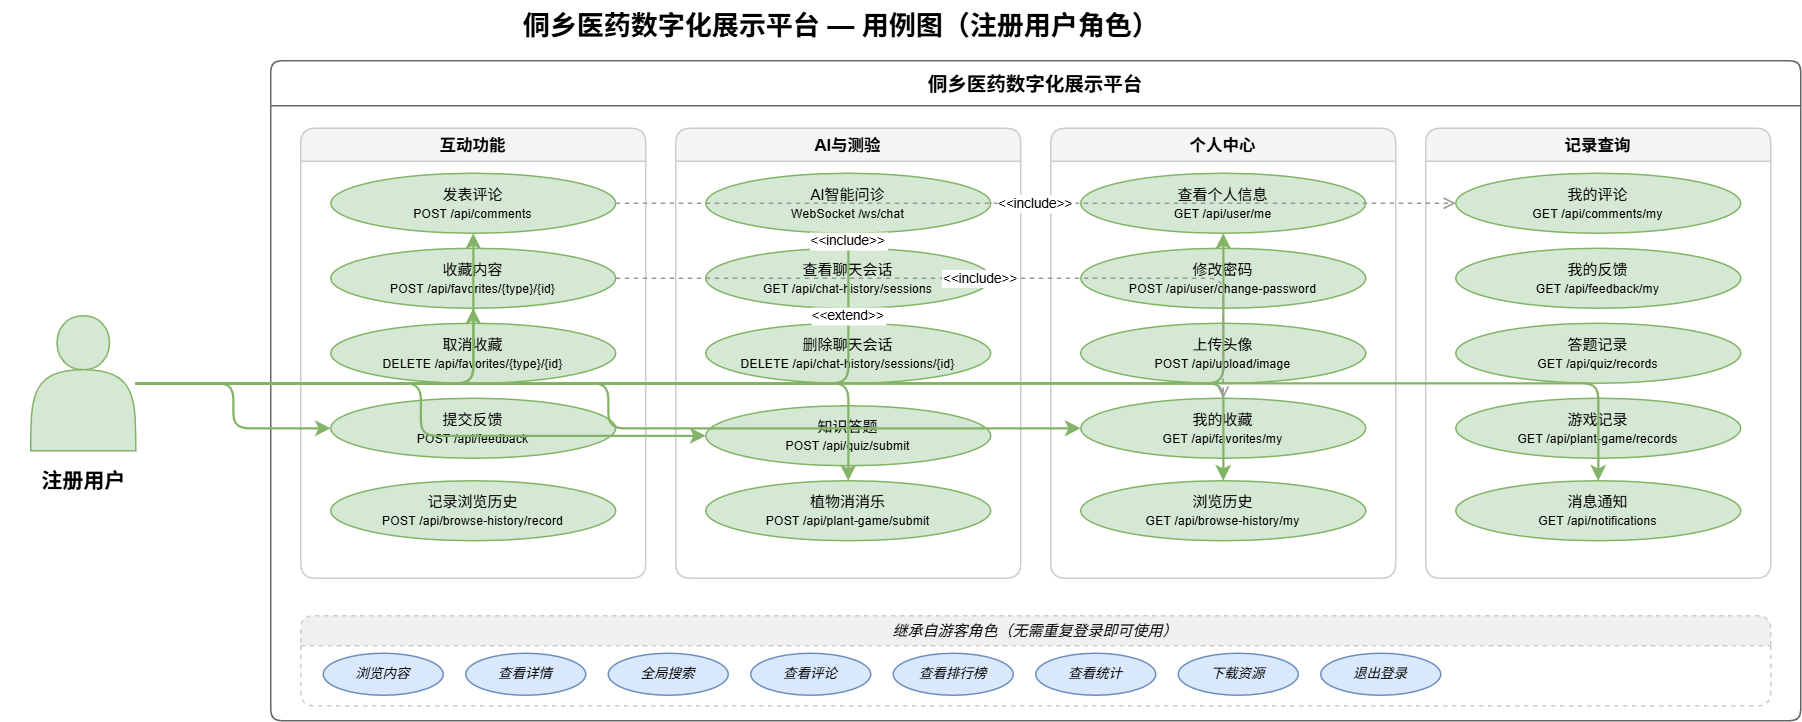

The diagram above was exported from draw.io. Its source (the exported page's mxGraphModel, read from the mxfile embedded in the PNG):
<mxGraphModel dx="1703" dy="940" grid="1" gridSize="10" guides="1" tooltips="1" connect="1" arrows="1" fold="1" page="1" pageScale="1" pageWidth="1400" pageHeight="950" math="0" shadow="0">
  <root>
    <mxCell id="0" />
    <mxCell id="1" parent="0" />
    <mxCell id="title" parent="1" style="text;html=1;fontSize=18;fontStyle=1;align=center;" value="侗乡医药数字化展示平台 — 用例图（注册用户角色）" vertex="1">
      <mxGeometry height="35" width="500" x="350" y="10" as="geometry" />
    </mxCell>
    <mxCell id="actor" parent="1" style="shape=actor;whiteSpace=wrap;html=1;verticalAlign=bottom;labelPosition=center;verticalLabelPosition=bottom;outlineConnect=0;fillColor=#d5e8d4;strokeColor=#82b366;size=20;" value="" vertex="1">
      <mxGeometry height="90" width="70" x="60" y="220" as="geometry" />
    </mxCell>
    <mxCell id="actor_label" parent="1" style="text;html=1;fontSize=14;fontStyle=1;align=center;" value="注册用户" vertex="1">
      <mxGeometry height="25" width="110" x="40" y="315" as="geometry" />
    </mxCell>
    <mxCell id="sys" parent="1" style="swimlane;startSize=30;fillColor=#FFFFFF;strokeColor=#666;fontStyle=1;fontSize=13;rounded=1;arcSize=8;" value="侗乡医药数字化展示平台" vertex="1">
      <mxGeometry height="440" width="1020" x="220" y="50" as="geometry" />
    </mxCell>
    <mxCell id="grp1" parent="sys" style="swimlane;startSize=22;fillColor=#f5f5f5;strokeColor=#CCC;fontStyle=1;fontSize=11;rounded=1;" value="互动功能" vertex="1">
      <mxGeometry height="300" width="230" x="20" y="45" as="geometry" />
    </mxCell>
    <mxCell id="uc1" parent="grp1" style="ellipse;whiteSpace=wrap;html=1;fillColor=#d5e8d4;strokeColor=#82b366;fontSize=10;" value="发表评论&lt;br&gt;&lt;small&gt;POST /api/comments&lt;/small&gt;" vertex="1">
      <mxGeometry height="40" width="190" x="20" y="30" as="geometry" />
    </mxCell>
    <mxCell id="uc2" parent="grp1" style="ellipse;whiteSpace=wrap;html=1;fillColor=#d5e8d4;strokeColor=#82b366;fontSize=10;" value="收藏内容&lt;br&gt;&lt;small&gt;POST /api/favorites/{type}/{id}&lt;/small&gt;" vertex="1">
      <mxGeometry height="40" width="190" x="20" y="80" as="geometry" />
    </mxCell>
    <mxCell id="uc3" parent="grp1" style="ellipse;whiteSpace=wrap;html=1;fillColor=#d5e8d4;strokeColor=#82b366;fontSize=10;" value="取消收藏&lt;br&gt;&lt;small&gt;DELETE /api/favorites/{type}/{id}&lt;/small&gt;" vertex="1">
      <mxGeometry height="40" width="190" x="20" y="130" as="geometry" />
    </mxCell>
    <mxCell id="uc4" parent="grp1" style="ellipse;whiteSpace=wrap;html=1;fillColor=#d5e8d4;strokeColor=#82b366;fontSize=10;" value="提交反馈&lt;br&gt;&lt;small&gt;POST /api/feedback&lt;/small&gt;" vertex="1">
      <mxGeometry height="40" width="190" x="20" y="180" as="geometry" />
    </mxCell>
    <mxCell id="uc5" parent="grp1" style="ellipse;whiteSpace=wrap;html=1;fillColor=#d5e8d4;strokeColor=#82b366;fontSize=10;" value="记录浏览历史&lt;br&gt;&lt;small&gt;POST /api/browse-history/record&lt;/small&gt;" vertex="1">
      <mxGeometry height="40" width="190" x="20" y="235" as="geometry" />
    </mxCell>
    <mxCell id="grp2" parent="sys" style="swimlane;startSize=22;fillColor=#f5f5f5;strokeColor=#CCC;fontStyle=1;fontSize=11;rounded=1;" value="AI与测验" vertex="1">
      <mxGeometry height="300" width="230" x="270" y="45" as="geometry" />
    </mxCell>
    <mxCell id="uc6" parent="grp2" style="ellipse;whiteSpace=wrap;html=1;fillColor=#d5e8d4;strokeColor=#82b366;fontSize=10;" value="AI智能问诊&lt;br&gt;&lt;small&gt;WebSocket /ws/chat&lt;/small&gt;" vertex="1">
      <mxGeometry height="40" width="190" x="20" y="30" as="geometry" />
    </mxCell>
    <mxCell id="uc7" parent="grp2" style="ellipse;whiteSpace=wrap;html=1;fillColor=#d5e8d4;strokeColor=#82b366;fontSize=10;" value="查看聊天会话&lt;br&gt;&lt;small&gt;GET /api/chat-history/sessions&lt;/small&gt;" vertex="1">
      <mxGeometry height="40" width="190" x="20" y="80" as="geometry" />
    </mxCell>
    <mxCell id="uc8" parent="grp2" style="ellipse;whiteSpace=wrap;html=1;fillColor=#d5e8d4;strokeColor=#82b366;fontSize=10;" value="删除聊天会话&lt;br&gt;&lt;small&gt;DELETE /api/chat-history/sessions/{id}&lt;/small&gt;" vertex="1">
      <mxGeometry height="40" width="190" x="20" y="130" as="geometry" />
    </mxCell>
    <mxCell id="uc9" parent="grp2" style="ellipse;whiteSpace=wrap;html=1;fillColor=#d5e8d4;strokeColor=#82b366;fontSize=10;" value="知识答题&lt;br&gt;&lt;small&gt;POST /api/quiz/submit&lt;/small&gt;" vertex="1">
      <mxGeometry height="40" width="190" x="20" y="185" as="geometry" />
    </mxCell>
    <mxCell id="uc10" parent="grp2" style="ellipse;whiteSpace=wrap;html=1;fillColor=#d5e8d4;strokeColor=#82b366;fontSize=10;" value="植物消消乐&lt;br&gt;&lt;small&gt;POST /api/plant-game/submit&lt;/small&gt;" vertex="1">
      <mxGeometry height="40" width="190" x="20" y="235" as="geometry" />
    </mxCell>
    <mxCell id="grp3" parent="sys" style="swimlane;startSize=22;fillColor=#f5f5f5;strokeColor=#CCC;fontStyle=1;fontSize=11;rounded=1;" value="个人中心" vertex="1">
      <mxGeometry height="300" width="230" x="520" y="45" as="geometry" />
    </mxCell>
    <mxCell id="uc11" parent="grp3" style="ellipse;whiteSpace=wrap;html=1;fillColor=#d5e8d4;strokeColor=#82b366;fontSize=10;" value="查看个人信息&lt;br&gt;&lt;small&gt;GET /api/user/me&lt;/small&gt;" vertex="1">
      <mxGeometry height="40" width="190" x="20" y="30" as="geometry" />
    </mxCell>
    <mxCell id="uc12" parent="grp3" style="ellipse;whiteSpace=wrap;html=1;fillColor=#d5e8d4;strokeColor=#82b366;fontSize=10;" value="修改密码&lt;br&gt;&lt;small&gt;POST /api/user/change-password&lt;/small&gt;" vertex="1">
      <mxGeometry height="40" width="190" x="20" y="80" as="geometry" />
    </mxCell>
    <mxCell id="uc13" parent="grp3" style="ellipse;whiteSpace=wrap;html=1;fillColor=#d5e8d4;strokeColor=#82b366;fontSize=10;" value="上传头像&lt;br&gt;&lt;small&gt;POST /api/upload/image&lt;/small&gt;" vertex="1">
      <mxGeometry height="40" width="190" x="20" y="130" as="geometry" />
    </mxCell>
    <mxCell id="uc14" parent="grp3" style="ellipse;whiteSpace=wrap;html=1;fillColor=#d5e8d4;strokeColor=#82b366;fontSize=10;" value="我的收藏&lt;br&gt;&lt;small&gt;GET /api/favorites/my&lt;/small&gt;" vertex="1">
      <mxGeometry height="40" width="190" x="20" y="180" as="geometry" />
    </mxCell>
    <mxCell id="uc15" parent="grp3" style="ellipse;whiteSpace=wrap;html=1;fillColor=#d5e8d4;strokeColor=#82b366;fontSize=10;" value="浏览历史&lt;br&gt;&lt;small&gt;GET /api/browse-history/my&lt;/small&gt;" vertex="1">
      <mxGeometry height="40" width="190" x="20" y="235" as="geometry" />
    </mxCell>
    <mxCell id="grp4" parent="sys" style="swimlane;startSize=22;fillColor=#f5f5f5;strokeColor=#CCC;fontStyle=1;fontSize=11;rounded=1;" value="记录查询" vertex="1">
      <mxGeometry height="300" width="230" x="770" y="45" as="geometry" />
    </mxCell>
    <mxCell id="uc16" parent="grp4" style="ellipse;whiteSpace=wrap;html=1;fillColor=#d5e8d4;strokeColor=#82b366;fontSize=10;" value="我的评论&lt;br&gt;&lt;small&gt;GET /api/comments/my&lt;/small&gt;" vertex="1">
      <mxGeometry height="40" width="190" x="20" y="30" as="geometry" />
    </mxCell>
    <mxCell id="uc17" parent="grp4" style="ellipse;whiteSpace=wrap;html=1;fillColor=#d5e8d4;strokeColor=#82b366;fontSize=10;" value="我的反馈&lt;br&gt;&lt;small&gt;GET /api/feedback/my&lt;/small&gt;" vertex="1">
      <mxGeometry height="40" width="190" x="20" y="80" as="geometry" />
    </mxCell>
    <mxCell id="uc18" parent="grp4" style="ellipse;whiteSpace=wrap;html=1;fillColor=#d5e8d4;strokeColor=#82b366;fontSize=10;" value="答题记录&lt;br&gt;&lt;small&gt;GET /api/quiz/records&lt;/small&gt;" vertex="1">
      <mxGeometry height="40" width="190" x="20" y="130" as="geometry" />
    </mxCell>
    <mxCell id="uc19" parent="grp4" style="ellipse;whiteSpace=wrap;html=1;fillColor=#d5e8d4;strokeColor=#82b366;fontSize=10;" value="游戏记录&lt;br&gt;&lt;small&gt;GET /api/plant-game/records&lt;/small&gt;" vertex="1">
      <mxGeometry height="40" width="190" x="20" y="180" as="geometry" />
    </mxCell>
    <mxCell id="uc20" parent="grp4" style="ellipse;whiteSpace=wrap;html=1;fillColor=#d5e8d4;strokeColor=#82b366;fontSize=10;" value="消息通知&lt;br&gt;&lt;small&gt;GET /api/notifications&lt;/small&gt;" vertex="1">
      <mxGeometry height="40" width="190" x="20" y="235" as="geometry" />
    </mxCell>
    <mxCell id="grp_inh" parent="sys" style="swimlane;startSize=20;fillColor=#f0f0f0;strokeColor=#CCC;fontStyle=2;fontSize=10;rounded=1;dashed=1;" value="继承自游客角色（无需重复登录即可使用）" vertex="1">
      <mxGeometry height="60" width="980" x="20" y="370" as="geometry" />
    </mxCell>
    <mxCell id="ih1" parent="grp_inh" style="ellipse;whiteSpace=wrap;html=1;fillColor=#dae8fc;strokeColor=#6c8ebf;fontSize=9;fontStyle=2;" value="浏览内容" vertex="1">
      <mxGeometry height="28" width="80" x="15" y="25" as="geometry" />
    </mxCell>
    <mxCell id="ih2" parent="grp_inh" style="ellipse;whiteSpace=wrap;html=1;fillColor=#dae8fc;strokeColor=#6c8ebf;fontSize=9;fontStyle=2;" value="查看详情" vertex="1">
      <mxGeometry height="28" width="80" x="110" y="25" as="geometry" />
    </mxCell>
    <mxCell id="ih3" parent="grp_inh" style="ellipse;whiteSpace=wrap;html=1;fillColor=#dae8fc;strokeColor=#6c8ebf;fontSize=9;fontStyle=2;" value="全局搜索" vertex="1">
      <mxGeometry height="28" width="80" x="205" y="25" as="geometry" />
    </mxCell>
    <mxCell id="ih4" parent="grp_inh" style="ellipse;whiteSpace=wrap;html=1;fillColor=#dae8fc;strokeColor=#6c8ebf;fontSize=9;fontStyle=2;" value="查看评论" vertex="1">
      <mxGeometry height="28" width="80" x="300" y="25" as="geometry" />
    </mxCell>
    <mxCell id="ih5" parent="grp_inh" style="ellipse;whiteSpace=wrap;html=1;fillColor=#dae8fc;strokeColor=#6c8ebf;fontSize=9;fontStyle=2;" value="查看排行榜" vertex="1">
      <mxGeometry height="28" width="80" x="395" y="25" as="geometry" />
    </mxCell>
    <mxCell id="ih6" parent="grp_inh" style="ellipse;whiteSpace=wrap;html=1;fillColor=#dae8fc;strokeColor=#6c8ebf;fontSize=9;fontStyle=2;" value="查看统计" vertex="1">
      <mxGeometry height="28" width="80" x="490" y="25" as="geometry" />
    </mxCell>
    <mxCell id="ih7" parent="grp_inh" style="ellipse;whiteSpace=wrap;html=1;fillColor=#dae8fc;strokeColor=#6c8ebf;fontSize=9;fontStyle=2;" value="下载资源" vertex="1">
      <mxGeometry height="28" width="80" x="585" y="25" as="geometry" />
    </mxCell>
    <mxCell id="ih8" parent="grp_inh" style="ellipse;whiteSpace=wrap;html=1;fillColor=#dae8fc;strokeColor=#6c8ebf;fontSize=9;fontStyle=2;" value="退出登录" vertex="1">
      <mxGeometry height="28" width="80" x="680" y="25" as="geometry" />
    </mxCell>
    <mxCell id="e1" edge="1" parent="sys" source="actor" style="edgeStyle=orthogonalEdgeStyle;rounded=1;strokeColor=#82b366;strokeWidth=1.5;" target="uc1">
      <mxGeometry relative="1" as="geometry" />
    </mxCell>
    <mxCell id="e2" edge="1" parent="sys" source="actor" style="edgeStyle=orthogonalEdgeStyle;rounded=1;strokeColor=#82b366;strokeWidth=1.5;" target="uc2">
      <mxGeometry relative="1" as="geometry" />
    </mxCell>
    <mxCell id="e3" edge="1" parent="sys" source="actor" style="edgeStyle=orthogonalEdgeStyle;rounded=1;strokeColor=#82b366;strokeWidth=1.5;" target="uc4">
      <mxGeometry relative="1" as="geometry" />
    </mxCell>
    <mxCell id="e4" edge="1" parent="sys" source="actor" style="edgeStyle=orthogonalEdgeStyle;rounded=1;strokeColor=#82b366;strokeWidth=1.5;" target="uc6">
      <mxGeometry relative="1" as="geometry" />
    </mxCell>
    <mxCell id="e5" edge="1" parent="sys" source="actor" style="edgeStyle=orthogonalEdgeStyle;rounded=1;strokeColor=#82b366;strokeWidth=1.5;" target="uc9">
      <mxGeometry relative="1" as="geometry" />
    </mxCell>
    <mxCell id="e6" edge="1" parent="sys" source="actor" style="edgeStyle=orthogonalEdgeStyle;rounded=1;strokeColor=#82b366;strokeWidth=1.5;" target="uc10">
      <mxGeometry relative="1" as="geometry" />
    </mxCell>
    <mxCell id="e7" edge="1" parent="sys" source="actor" style="edgeStyle=orthogonalEdgeStyle;rounded=1;strokeColor=#82b366;strokeWidth=1.5;" target="uc11">
      <mxGeometry relative="1" as="geometry" />
    </mxCell>
    <mxCell id="e8" edge="1" parent="sys" source="actor" style="edgeStyle=orthogonalEdgeStyle;rounded=1;strokeColor=#82b366;strokeWidth=1.5;" target="uc14">
      <mxGeometry relative="1" as="geometry" />
    </mxCell>
    <mxCell id="e9" edge="1" parent="sys" source="actor" style="edgeStyle=orthogonalEdgeStyle;rounded=1;strokeColor=#82b366;strokeWidth=1.5;" target="uc15">
      <mxGeometry relative="1" as="geometry" />
    </mxCell>
    <mxCell id="e10" edge="1" parent="sys" source="actor" style="edgeStyle=orthogonalEdgeStyle;rounded=1;strokeColor=#82b366;strokeWidth=1.5;" target="uc20">
      <mxGeometry relative="1" as="geometry" />
    </mxCell>
    <mxCell id="inc1" edge="1" parent="sys" source="uc1" style="edgeStyle=orthogonalEdgeStyle;rounded=1;dashed=1;strokeColor=#999;fontSize=9;endArrow=open;endFill=0;" target="uc16" value="&lt;&lt;include&gt;&gt;">
      <mxGeometry relative="1" as="geometry" />
    </mxCell>
    <mxCell id="inc2" edge="1" parent="sys" source="uc2" style="edgeStyle=orthogonalEdgeStyle;rounded=1;dashed=1;strokeColor=#999;fontSize=9;endArrow=open;endFill=0;" target="uc14" value="&lt;&lt;include&gt;&gt;">
      <mxGeometry relative="1" as="geometry" />
    </mxCell>
    <mxCell id="inc3" edge="1" parent="sys" source="uc6" style="edgeStyle=orthogonalEdgeStyle;rounded=1;dashed=1;strokeColor=#999;fontSize=9;endArrow=open;endFill=0;" target="uc7" value="&lt;&lt;include&gt;&gt;">
      <mxGeometry relative="1" as="geometry" />
    </mxCell>
    <mxCell id="ext1" edge="1" parent="sys" source="uc7" style="edgeStyle=orthogonalEdgeStyle;rounded=1;dashed=1;strokeColor=#b85450;fontSize=9;endArrow=open;endFill=0;" target="uc8" value="&lt;&lt;extend&gt;&gt;">
      <mxGeometry relative="1" as="geometry" />
    </mxCell>
  </root>
</mxGraphModel>